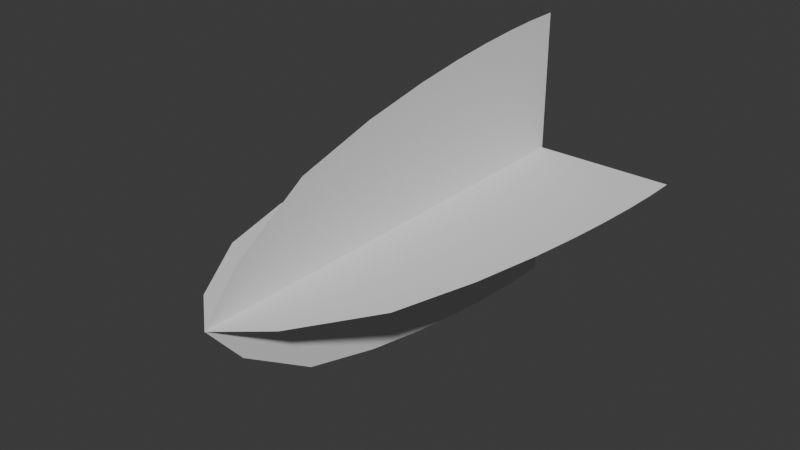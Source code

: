 # Source: BulletTrail.blend  (saved by Blender 4.0.36; exported with 4.5.12 LTS)
import bpy
from mathutils import Matrix  # noqa: F401  (used for matrix-valued properties, if any)

bpy.ops.wm.read_factory_settings(use_empty=True)
scene = bpy.context.scene
scene.name = 'Scene'

# ---- collections
col_collection = bpy.data.collections.new('Collection'); scene.collection.children.link(col_collection)

# ---- world
world_world = bpy.data.worlds.new('World'); scene.world = world_world
world_world.use_nodes = True; world_world.node_tree.nodes.clear()
_N = world_world.node_tree.nodes; _L = world_world.node_tree.links
n0 = _N.new('ShaderNodeOutputWorld'); n0.name = 'World Output'; n0.location = (300, 300)
n1 = _N.new('ShaderNodeBackground'); n1.name = 'Background'; n1.location = (10, 300)
n1.inputs[0].default_value = (0.05088, 0.05088, 0.05088, 1.0)
_L.new(n1.outputs[0], n0.inputs[0])
n0.is_active_output = True
world_world.color = (0.05088, 0.05088, 0.05088)
world_world.use_sun_shadow = False
world_world.sun_shadow_jitter_overblur = 0.0

# ---- meshes
me_plane = bpy.data.meshes.new('Plane')
me_plane.from_pydata([(0.0, -3.216, 0.0), (0.0, -3.216, 0.0), (-1.0, 0.002114, 0.0), (1.0, 0.002114, 0.0), (-0.9979, -0.2263, 0.0), (-0.9865, -0.4798, 0.0), (-0.965, -0.7539, 0.0), (-0.9335, -1.042, 0.0), (-0.8823, -1.396, 0.0), (-0.7886, -1.879, 0.0), (-0.6301, -2.441, 0.0), (-0.2945, -2.964, 0.0), (0.2945, -2.964, 0.0), (0.6301, -2.441, 0.0), (0.7886, -1.879, 0.0), (0.8823, -1.396, 0.0), (0.9335, -1.042, 0.0), (0.965, -0.7539, 0.0), (0.9865, -0.4798, 0.0), (0.9979, -0.2263, 0.0), (0.0, -3.216, 0.0), (0.0, 0.002114, 0.0), (0.0, -2.964, 0.0), (0.0, -2.441, 0.0), (0.0, -1.879, 0.0), (0.0, -1.396, 0.0), (0.0, -1.042, 0.0), (0.0, -0.7539, 0.0), (0.0, -0.4798, 0.0), (0.0, -0.2263, 0.0), (0.0, -3.216, 0.0), (0.0, -3.216, 0.0), (0.0, 0.002114, 1.0), (0.0, 0.002114, -1.0), (5.96e-08, -0.2263, 0.9979), (5.96e-08, -0.4798, 0.9865), (5.96e-08, -0.7539, 0.965), (5.96e-08, -1.042, 0.9335), (5.96e-08, -1.396, 0.8823), (5.96e-08, -1.879, 0.7886), (0.0, -2.441, 0.6301), (0.0, -2.964, 0.2945), (0.0, -2.964, -0.2945), (0.0, -2.441, -0.6301), (-5.96e-08, -1.879, -0.7886), (-5.96e-08, -1.396, -0.8823), (-5.96e-08, -1.042, -0.9335), (-5.96e-08, -0.7539, -0.965), (-5.96e-08, -0.4798, -0.9865), (-5.96e-08, -0.2263, -0.9979), (0.0, -3.216, 0.0), (0.0, 0.002114, 0.0), (0.0, -2.964, 0.0), (0.0, -2.441, 0.0), (0.0, -1.879, 0.0), (0.0, -1.396, 0.0), (0.0, -1.042, 0.0), (0.0, -0.7539, 0.0), (0.0, -0.4798, 0.0), (0.0, -0.2263, 0.0)], [], [(29, 19, 3, 21), (20, 1, 12, 22), (22, 12, 13, 23), (23, 13, 14, 24), (24, 14, 15, 25), (25, 15, 16, 26), (26, 16, 17, 27), (27, 17, 18, 28), (28, 18, 19, 29), (5, 28, 29, 4), (6, 27, 28, 5), (7, 26, 27, 6), (8, 25, 26, 7), (9, 24, 25, 8), (10, 23, 24, 9), (11, 22, 23, 10), (0, 20, 22, 11), (4, 29, 21, 2), (59, 49, 33, 51), (50, 31, 42, 52), (52, 42, 43, 53), (53, 43, 44, 54), (54, 44, 45, 55), (55, 45, 46, 56), (56, 46, 47, 57), (57, 47, 48, 58), (58, 48, 49, 59), (35, 58, 59, 34), (36, 57, 58, 35), (37, 56, 57, 36), (38, 55, 56, 37), (39, 54, 55, 38), (40, 53, 54, 39), (41, 52, 53, 40), (30, 50, 52, 41), (34, 59, 51, 32)])
_uv = me_plane.uv_layers.new(name='UVMap')
_uv.uv.foreach_set('vector', [0.5, 0.8889, 1.0, 0.8889, 1.0, 1.0, 0.5, 1.0, 0.5, 0.0, 1.0, 0.0, 1.0, 0.1111, 0.5, 0.1111, 0.5, 0.1111, 1.0, 0.1111, 1.0, 0.2222, 0.5, 0.2222, 0.5, 0.2222, 1.0, 0.2222, 1.0, 0.3333, 0.5, 0.3333, 0.5, 0.3333, 1.0, 0.3333, 1.0, 0.4444, 0.5, 0.4444, 0.5, 0.4444, 1.0, 0.4444, 1.0, 0.5556, 0.5, 0.5556, 0.5, 0.5556, 1.0, 0.5556, 1.0, 0.6667, 0.5, 0.6667, 0.5, 0.6667, 1.0, 0.6667, 1.0, 0.7778, 0.5, 0.7778, 0.5, 0.7778, 1.0, 0.7778, 1.0, 0.8889, 0.5, 0.8889, 0.0, 0.7778, 0.5, 0.7778, 0.5, 0.8889, 0.0, 0.8889, 0.0, 0.6667, 0.5, 0.6667, 0.5, 0.7778, 0.0, 0.7778, 0.0, 0.5556, 0.5, 0.5556, 0.5, 0.6667, 0.0, 0.6667, 0.0, 0.4444, 0.5, 0.4444, 0.5, 0.5556, 0.0, 0.5556, 0.0, 0.3333, 0.5, 0.3333, 0.5, 0.4444, 0.0, 0.4444, 0.0, 0.2222, 0.5, 0.2222, 0.5, 0.3333, 0.0, 0.3333, 0.0, 0.1111, 0.5, 0.1111, 0.5, 0.2222, 0.0, 0.2222, 0.0, 0.0, 0.5, 0.0, 0.5, 0.1111, 0.0, 0.1111, 0.0, 0.8889, 0.5, 0.8889, 0.5, 1.0, 0.0, 1.0, 0.5, 0.8889, 1.0, 0.8889, 1.0, 1.0, 0.5, 1.0, 0.5, 0.0, 1.0, 0.0, 1.0, 0.1111, 0.5, 0.1111, 0.5, 0.1111, 1.0, 0.1111, 1.0, 0.2222, 0.5, 0.2222, 0.5, 0.2222, 1.0, 0.2222, 1.0, 0.3333, 0.5, 0.3333, 0.5, 0.3333, 1.0, 0.3333, 1.0, 0.4444, 0.5, 0.4444, 0.5, 0.4444, 1.0, 0.4444, 1.0, 0.5556, 0.5, 0.5556, 0.5, 0.5556, 1.0, 0.5556, 1.0, 0.6667, 0.5, 0.6667, 0.5, 0.6667, 1.0, 0.6667, 1.0, 0.7778, 0.5, 0.7778, 0.5, 0.7778, 1.0, 0.7778, 1.0, 0.8889, 0.5, 0.8889, 0.0, 0.7778, 0.5, 0.7778, 0.5, 0.8889, 0.0, 0.8889, 0.0, 0.6667, 0.5, 0.6667, 0.5, 0.7778, 0.0, 0.7778, 0.0, 0.5556, 0.5, 0.5556, 0.5, 0.6667, 0.0, 0.6667, 0.0, 0.4444, 0.5, 0.4444, 0.5, 0.5556, 0.0, 0.5556, 0.0, 0.3333, 0.5, 0.3333, 0.5, 0.4444, 0.0, 0.4444, 0.0, 0.2222, 0.5, 0.2222, 0.5, 0.3333, 0.0, 0.3333, 0.0, 0.1111, 0.5, 0.1111, 0.5, 0.2222, 0.0, 0.2222, 0.0, 0.0, 0.5, 0.0, 0.5, 0.1111, 0.0, 0.1111, 0.0, 0.8889, 0.5, 0.8889, 0.5, 1.0, 0.0, 1.0])
me_plane.update()

# ---- objects
ob_plane = bpy.data.objects.new('Plane', me_plane)

# ---- transforms, parenting, visibility, modifiers, constraints
ob_plane.location = (0.0, 0.0, 0.0)

# ---- collection membership
col_collection.objects.link(ob_plane)

# ---- scene / render settings (as saved in the file)
scene.frame_start = 1; scene.frame_end = 250; scene.frame_set(1)
scene.render.engine = 'BLENDER_EEVEE_NEXT'
scene.cycles.sampling_pattern = 'TABULATED_SOBOL'
bpy.context.view_layer.update()

# ---- added for rendering (the .blend has no active camera and no usable light): camera, sun
cam_auto = bpy.data.cameras.new('AutoCamera')
cam_auto.lens = 50.0
cam_auto.sensor_width = 36.0
cam_auto.clip_end = 1000.0
ob_auto_camera = bpy.data.objects.new('AutoCamera', cam_auto)
scene.collection.objects.link(ob_auto_camera)
ob_auto_camera.location = (3.96386, -6.36344, 3.17109)
ob_auto_camera.rotation_euler = (1.09748, -7.21219e-08, 0.694738)
scene.camera = ob_auto_camera
light_auto_sun = bpy.data.lights.new('AutoSun', 'SUN')
light_auto_sun.energy = 3.0
light_auto_sun.angle = 0.0523599
ob_auto_sun = bpy.data.objects.new('AutoSun', light_auto_sun)
scene.collection.objects.link(ob_auto_sun)
ob_auto_sun.rotation_euler = (0.872665, 0.174533, 0.523599)
bpy.context.view_layer.update()
